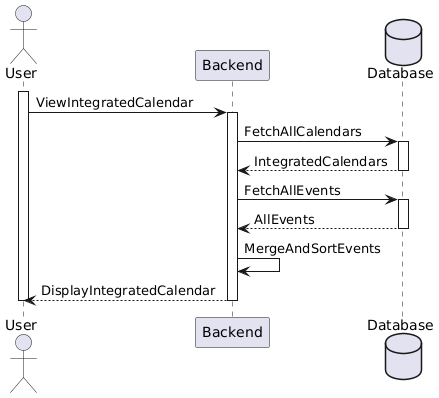

The diagram above was rendered by PlantUML. Its source (embedded in the PNG):
@startuml
actor User
participant Backend
database Database

activate User

User -> Backend ++ : ViewIntegratedCalendar

Backend -> Database ++ : FetchAllCalendars
Database --> Backend -- : IntegratedCalendars

Backend -> Database ++ : FetchAllEvents
Database --> Backend -- : AllEvents

Backend -> Backend : MergeAndSortEvents
Backend --> User -- : DisplayIntegratedCalendar

deactivate User
@enduml